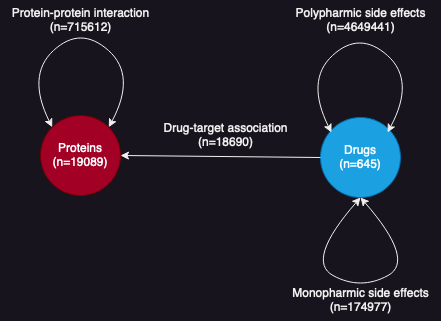

The diagram above was exported from draw.io. Its source (the exported page's mxGraphModel, read from the mxfile embedded in the PNG):
<mxGraphModel dx="887" dy="589" grid="1" gridSize="10" guides="1" tooltips="1" connect="1" arrows="1" fold="1" page="1" pageScale="1" pageWidth="583" pageHeight="413" math="0" shadow="0">
  <root>
    <mxCell id="0" />
    <mxCell id="1" parent="0" />
    <mxCell id="dlbSNGSZiH_Y2yDYpQjN-1" value="&lt;div&gt;Proteins&lt;/div&gt;&lt;div&gt;(n=19089)&lt;br&gt;&lt;/div&gt;" style="ellipse;whiteSpace=wrap;html=1;aspect=fixed;fillColor=#a20025;fontColor=#ffffff;strokeColor=#6F0000;" parent="1" vertex="1">
      <mxGeometry x="90" y="165" width="80" height="80" as="geometry" />
    </mxCell>
    <mxCell id="dlbSNGSZiH_Y2yDYpQjN-2" value="&lt;div&gt;Drugs&lt;/div&gt;&lt;div&gt;(n=645)&lt;br&gt;&lt;/div&gt;" style="ellipse;whiteSpace=wrap;html=1;aspect=fixed;fillColor=#1ba1e2;fontColor=#ffffff;strokeColor=#006EAF;" parent="1" vertex="1">
      <mxGeometry x="370" y="167" width="80" height="80" as="geometry" />
    </mxCell>
    <mxCell id="dlbSNGSZiH_Y2yDYpQjN-11" value="&lt;div&gt;Protein-protein interaction&lt;/div&gt;&lt;div&gt;(n=715612)&lt;/div&gt;" style="text;html=1;align=center;verticalAlign=middle;resizable=0;points=[];autosize=1;" parent="1" vertex="1">
      <mxGeometry x="50" y="50" width="160" height="40" as="geometry" />
    </mxCell>
    <mxCell id="dlbSNGSZiH_Y2yDYpQjN-17" value="&lt;div&gt;Drug-target association&lt;br&gt;&lt;/div&gt;&lt;div&gt;(n=18690)&lt;br&gt;&lt;/div&gt;" style="text;html=1;align=center;verticalAlign=middle;resizable=0;points=[];autosize=1;strokeColor=none;fillColor=none;rotation=0;" parent="1" vertex="1">
      <mxGeometry x="200" y="165" width="150" height="40" as="geometry" />
    </mxCell>
    <mxCell id="dlbSNGSZiH_Y2yDYpQjN-19" value="" style="endArrow=classic;startArrow=classic;html=1;exitX=1;exitY=0;exitDx=0;exitDy=0;entryX=0;entryY=0;entryDx=0;entryDy=0;curved=1;" parent="1" source="dlbSNGSZiH_Y2yDYpQjN-1" target="dlbSNGSZiH_Y2yDYpQjN-1" edge="1">
      <mxGeometry width="50" height="50" relative="1" as="geometry">
        <mxPoint x="156" y="345" as="sourcePoint" />
        <mxPoint x="206" y="295" as="targetPoint" />
        <Array as="points">
          <mxPoint x="186" y="125" />
          <mxPoint x="130" y="75" />
          <mxPoint x="76" y="125" />
        </Array>
      </mxGeometry>
    </mxCell>
    <mxCell id="dlbSNGSZiH_Y2yDYpQjN-21" value="" style="endArrow=classic;html=1;exitX=0;exitY=0.5;exitDx=0;exitDy=0;entryX=1;entryY=0.5;entryDx=0;entryDy=0;strokeColor=#f0f0f0;rounded=0;" parent="1" source="dlbSNGSZiH_Y2yDYpQjN-2" target="dlbSNGSZiH_Y2yDYpQjN-1" edge="1">
      <mxGeometry width="50" height="50" relative="1" as="geometry">
        <mxPoint x="645" y="380" as="sourcePoint" />
        <mxPoint x="452" y="188" as="targetPoint" />
        <Array as="points" />
      </mxGeometry>
    </mxCell>
    <mxCell id="dlbSNGSZiH_Y2yDYpQjN-26" value="&lt;div&gt;Monopharmic side effects&lt;/div&gt;&lt;div&gt;(n=174977)&lt;br&gt;&lt;/div&gt;" style="text;html=1;align=center;verticalAlign=middle;resizable=0;points=[];autosize=1;strokeColor=none;fillColor=none;" parent="1" vertex="1">
      <mxGeometry x="330" y="330" width="160" height="40" as="geometry" />
    </mxCell>
    <mxCell id="dlbSNGSZiH_Y2yDYpQjN-29" value="&lt;div&gt;Polypharmic side effects&lt;/div&gt;&lt;div&gt;(n=4649441)&lt;/div&gt;" style="text;html=1;align=center;verticalAlign=middle;resizable=0;points=[];autosize=1;strokeColor=none;fillColor=none;" parent="1" vertex="1">
      <mxGeometry x="335" y="50" width="150" height="40" as="geometry" />
    </mxCell>
    <mxCell id="75raPbada4r8eVUt2kYj-3" value="" style="endArrow=classic;startArrow=classic;html=1;exitX=1;exitY=0;exitDx=0;exitDy=0;entryX=0;entryY=0;entryDx=0;entryDy=0;curved=1;" edge="1" parent="1">
      <mxGeometry width="50" height="50" relative="1" as="geometry">
        <mxPoint x="437" y="182" as="sourcePoint" />
        <mxPoint x="381" y="182" as="targetPoint" />
        <Array as="points">
          <mxPoint x="465" y="130" />
          <mxPoint x="409" y="80" />
          <mxPoint x="355" y="130" />
        </Array>
      </mxGeometry>
    </mxCell>
    <mxCell id="75raPbada4r8eVUt2kYj-5" value="" style="endArrow=classic;startArrow=classic;html=1;curved=1;exitX=0.5;exitY=1;exitDx=0;exitDy=0;" edge="1" parent="1" source="dlbSNGSZiH_Y2yDYpQjN-2">
      <mxGeometry width="50" height="50" relative="1" as="geometry">
        <mxPoint x="440" y="250" as="sourcePoint" />
        <mxPoint x="410" y="247" as="targetPoint" />
        <Array as="points">
          <mxPoint x="465" y="310" />
          <mxPoint x="410" y="340" />
          <mxPoint x="355" y="310" />
        </Array>
      </mxGeometry>
    </mxCell>
  </root>
</mxGraphModel>